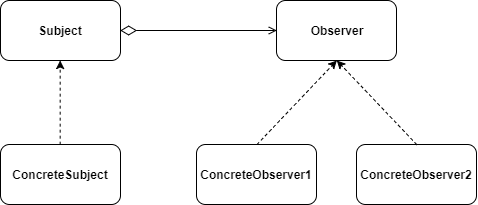

The diagram above was exported from draw.io. Its source (the exported page's mxGraphModel, read from the mxfile embedded in the PNG):
<mxGraphModel dx="882" dy="673" grid="1" gridSize="10" guides="1" tooltips="1" connect="1" arrows="1" fold="1" page="1" pageScale="1" pageWidth="827" pageHeight="1169" math="0" shadow="0">
  <root>
    <mxCell id="0" />
    <mxCell id="1" parent="0" />
    <mxCell id="wHmvZq9D050aFqvWWbhB-1" value="Subject" style="rounded=1;whiteSpace=wrap;html=1;fontStyle=1" vertex="1" parent="1">
      <mxGeometry x="20" y="22" width="120" height="60" as="geometry" />
    </mxCell>
    <mxCell id="wHmvZq9D050aFqvWWbhB-6" style="edgeStyle=orthogonalEdgeStyle;rounded=0;orthogonalLoop=1;jettySize=auto;html=1;exitX=0.5;exitY=0;exitDx=0;exitDy=0;entryX=0.5;entryY=1;entryDx=0;entryDy=0;dashed=1;fontStyle=1" edge="1" parent="1" source="wHmvZq9D050aFqvWWbhB-2" target="wHmvZq9D050aFqvWWbhB-1">
      <mxGeometry relative="1" as="geometry" />
    </mxCell>
    <mxCell id="wHmvZq9D050aFqvWWbhB-2" value="ConcreteSubject" style="rounded=1;whiteSpace=wrap;html=1;fontStyle=1" vertex="1" parent="1">
      <mxGeometry x="20" y="166" width="120" height="60" as="geometry" />
    </mxCell>
    <mxCell id="wHmvZq9D050aFqvWWbhB-3" value="ConcreteObserver2" style="rounded=1;whiteSpace=wrap;html=1;fontStyle=1" vertex="1" parent="1">
      <mxGeometry x="376" y="166" width="120" height="60" as="geometry" />
    </mxCell>
    <mxCell id="wHmvZq9D050aFqvWWbhB-4" value="Observer" style="rounded=1;whiteSpace=wrap;html=1;fontStyle=1" vertex="1" parent="1">
      <mxGeometry x="296" y="22" width="120" height="60" as="geometry" />
    </mxCell>
    <mxCell id="wHmvZq9D050aFqvWWbhB-10" value="ConcreteObserver1" style="rounded=1;whiteSpace=wrap;html=1;fontStyle=1" vertex="1" parent="1">
      <mxGeometry x="216" y="166" width="120" height="60" as="geometry" />
    </mxCell>
    <mxCell id="wHmvZq9D050aFqvWWbhB-11" value="" style="endArrow=classic;html=1;dashed=1;exitX=0.5;exitY=0;exitDx=0;exitDy=0;entryX=0.5;entryY=1;entryDx=0;entryDy=0;fontStyle=1" edge="1" parent="1" source="wHmvZq9D050aFqvWWbhB-3" target="wHmvZq9D050aFqvWWbhB-4">
      <mxGeometry width="50" height="50" relative="1" as="geometry">
        <mxPoint x="476" y="102" as="sourcePoint" />
        <mxPoint x="526" y="52" as="targetPoint" />
      </mxGeometry>
    </mxCell>
    <mxCell id="wHmvZq9D050aFqvWWbhB-12" value="" style="endArrow=classic;html=1;dashed=1;exitX=0.5;exitY=0;exitDx=0;exitDy=0;entryX=0.5;entryY=1;entryDx=0;entryDy=0;fontStyle=1" edge="1" parent="1" source="wHmvZq9D050aFqvWWbhB-10" target="wHmvZq9D050aFqvWWbhB-4">
      <mxGeometry width="50" height="50" relative="1" as="geometry">
        <mxPoint x="376" y="240" as="sourcePoint" />
        <mxPoint x="276" y="112" as="targetPoint" />
      </mxGeometry>
    </mxCell>
    <mxCell id="wHmvZq9D050aFqvWWbhB-13" value="" style="startArrow=diamondThin;startFill=0;startSize=14;endArrow=open;endFill=0;endSize=6;html=1;exitX=1;exitY=0.5;exitDx=0;exitDy=0;entryX=0;entryY=0.5;entryDx=0;entryDy=0;rounded=1;" edge="1" parent="1" source="wHmvZq9D050aFqvWWbhB-1" target="wHmvZq9D050aFqvWWbhB-4">
      <mxGeometry width="100" relative="1" as="geometry">
        <mxPoint x="190" y="70" as="sourcePoint" />
        <mxPoint x="290" y="70" as="targetPoint" />
      </mxGeometry>
    </mxCell>
  </root>
</mxGraphModel>